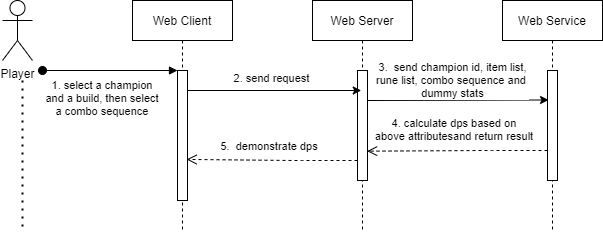

The diagram above was exported from draw.io. Its source (the exported page's mxGraphModel, read from the mxfile embedded in the PNG):
<mxGraphModel dx="1446" dy="844" grid="1" gridSize="10" guides="1" tooltips="1" connect="1" arrows="1" fold="1" page="1" pageScale="1" pageWidth="850" pageHeight="1100" math="0" shadow="0">
  <root>
    <mxCell id="0" />
    <mxCell id="1" parent="0" />
    <mxCell id="6LfsIOA_BkFruC5M9gWY-21" value="Web Client" style="shape=umlLifeline;perimeter=lifelinePerimeter;container=1;collapsible=0;recursiveResize=0;rounded=0;shadow=0;strokeWidth=1;" parent="1" vertex="1">
      <mxGeometry x="130" y="90" width="100" height="230" as="geometry" />
    </mxCell>
    <mxCell id="6LfsIOA_BkFruC5M9gWY-22" value="" style="points=[];perimeter=orthogonalPerimeter;rounded=0;shadow=0;strokeWidth=1;" parent="6LfsIOA_BkFruC5M9gWY-21" vertex="1">
      <mxGeometry x="45" y="70" width="10" height="130" as="geometry" />
    </mxCell>
    <mxCell id="6LfsIOA_BkFruC5M9gWY-23" value="1. select a champion &#10;and a build, then select&#10;a combo sequence" style="verticalAlign=bottom;startArrow=oval;endArrow=block;startSize=8;shadow=0;strokeWidth=1;" parent="6LfsIOA_BkFruC5M9gWY-21" target="6LfsIOA_BkFruC5M9gWY-22" edge="1">
      <mxGeometry x="-0.1111" y="-50" relative="1" as="geometry">
        <mxPoint x="-90" y="70" as="sourcePoint" />
        <mxPoint as="offset" />
      </mxGeometry>
    </mxCell>
    <mxCell id="6LfsIOA_BkFruC5M9gWY-27" value="Web Server" style="shape=umlLifeline;perimeter=lifelinePerimeter;container=1;collapsible=0;recursiveResize=0;rounded=0;shadow=0;strokeWidth=1;" parent="1" vertex="1">
      <mxGeometry x="310" y="90" width="100" height="230" as="geometry" />
    </mxCell>
    <mxCell id="6LfsIOA_BkFruC5M9gWY-28" value="" style="points=[];perimeter=orthogonalPerimeter;rounded=0;shadow=0;strokeWidth=1;" parent="6LfsIOA_BkFruC5M9gWY-27" vertex="1">
      <mxGeometry x="45" y="70" width="10" height="110" as="geometry" />
    </mxCell>
    <mxCell id="6LfsIOA_BkFruC5M9gWY-44" value="2. send request" style="endArrow=classic;html=1;rounded=0;exitX=1.076;exitY=0.139;exitDx=0;exitDy=0;exitPerimeter=0;" parent="6LfsIOA_BkFruC5M9gWY-27" edge="1">
      <mxGeometry x="-0.0303" y="12" width="50" height="50" relative="1" as="geometry">
        <mxPoint x="-125" y="89.99999999999997" as="sourcePoint" />
        <mxPoint x="48.74000000000001" y="89.99999999999997" as="targetPoint" />
        <mxPoint as="offset" />
      </mxGeometry>
    </mxCell>
    <mxCell id="6LfsIOA_BkFruC5M9gWY-48" value="5.  demonstrate dps" style="verticalAlign=bottom;endArrow=open;dashed=1;endSize=8;shadow=0;strokeWidth=1;entryX=0.914;entryY=0.684;entryDx=0;entryDy=0;entryPerimeter=0;" parent="6LfsIOA_BkFruC5M9gWY-27" target="6LfsIOA_BkFruC5M9gWY-22" edge="1">
      <mxGeometry x="0.026" y="-5" relative="1" as="geometry">
        <mxPoint x="-120" y="161" as="targetPoint" />
        <mxPoint x="45" y="160" as="sourcePoint" />
        <Array as="points">
          <mxPoint x="-20" y="160" />
        </Array>
        <mxPoint as="offset" />
      </mxGeometry>
    </mxCell>
    <mxCell id="6LfsIOA_BkFruC5M9gWY-38" value="Web Service" style="shape=umlLifeline;perimeter=lifelinePerimeter;container=1;collapsible=0;recursiveResize=0;rounded=0;shadow=0;strokeWidth=1;" parent="1" vertex="1">
      <mxGeometry x="500" y="90" width="100" height="230" as="geometry" />
    </mxCell>
    <mxCell id="6LfsIOA_BkFruC5M9gWY-45" value="3.&amp;nbsp; send champion id, item list,&lt;br&gt;rune list, combo sequence and&amp;nbsp;&lt;br&gt;dummy stats" style="endArrow=classic;html=1;rounded=0;exitX=1.076;exitY=0.139;exitDx=0;exitDy=0;exitPerimeter=0;entryX=0.105;entryY=0.268;entryDx=0;entryDy=0;entryPerimeter=0;" parent="6LfsIOA_BkFruC5M9gWY-38" target="6LfsIOA_BkFruC5M9gWY-46" edge="1">
      <mxGeometry x="-0.0604" y="20" width="50" height="50" relative="1" as="geometry">
        <mxPoint x="-135" y="100" as="sourcePoint" />
        <mxPoint x="40" y="100" as="targetPoint" />
        <mxPoint as="offset" />
      </mxGeometry>
    </mxCell>
    <mxCell id="6LfsIOA_BkFruC5M9gWY-46" value="" style="points=[];perimeter=orthogonalPerimeter;rounded=0;shadow=0;strokeWidth=1;" parent="6LfsIOA_BkFruC5M9gWY-38" vertex="1">
      <mxGeometry x="45" y="70" width="10" height="110" as="geometry" />
    </mxCell>
    <mxCell id="6LfsIOA_BkFruC5M9gWY-41" value="Player" style="shape=umlActor;verticalLabelPosition=bottom;verticalAlign=top;html=1;outlineConnect=0;" parent="1" vertex="1">
      <mxGeometry y="90" width="30" height="60" as="geometry" />
    </mxCell>
    <mxCell id="6LfsIOA_BkFruC5M9gWY-47" value="4. calculate dps based on &#10;above attributesand return result" style="verticalAlign=bottom;endArrow=open;dashed=1;endSize=8;shadow=0;strokeWidth=1;entryX=0.962;entryY=0.506;entryDx=0;entryDy=0;entryPerimeter=0;" parent="1" source="6LfsIOA_BkFruC5M9gWY-46" edge="1">
      <mxGeometry x="0.026" y="-5" relative="1" as="geometry">
        <mxPoint x="364.62" y="240.65999999999985" as="targetPoint" />
        <mxPoint x="540" y="241" as="sourcePoint" />
        <Array as="points">
          <mxPoint x="480" y="240" />
        </Array>
        <mxPoint as="offset" />
      </mxGeometry>
    </mxCell>
    <mxCell id="6LfsIOA_BkFruC5M9gWY-49" value="" style="endArrow=none;dashed=1;html=1;dashPattern=1 3;strokeWidth=2;rounded=0;" parent="1" edge="1">
      <mxGeometry width="50" height="50" relative="1" as="geometry">
        <mxPoint x="20" y="170" as="sourcePoint" />
        <mxPoint x="20" y="320" as="targetPoint" />
      </mxGeometry>
    </mxCell>
  </root>
</mxGraphModel>